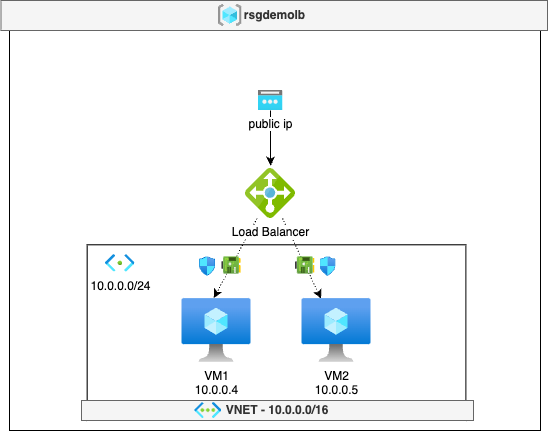

The diagram above was exported from draw.io. Its source (the exported page's mxGraphModel, read from the mxfile embedded in the PNG):
<mxGraphModel dx="8763" dy="4400" grid="1" gridSize="10" guides="1" tooltips="1" connect="1" arrows="1" fold="1" page="1" pageScale="1" pageWidth="850" pageHeight="1100" math="0" shadow="0">
  <root>
    <mxCell id="0" />
    <mxCell id="1" parent="0" />
    <mxCell id="2" value="" style="rounded=0;whiteSpace=wrap;html=1;" vertex="1" parent="1">
      <mxGeometry x="-1481" y="-1760" width="531" height="430" as="geometry" />
    </mxCell>
    <mxCell id="3" value="" style="rounded=0;whiteSpace=wrap;html=1;" vertex="1" parent="1">
      <mxGeometry x="-1403.37" y="-1515.68" width="378.75" height="175.68" as="geometry" />
    </mxCell>
    <mxCell id="4" style="rounded=0;orthogonalLoop=1;jettySize=auto;html=1;dashed=1;dashPattern=1 2;" edge="1" source="14" target="6" parent="1">
      <mxGeometry relative="1" as="geometry" />
    </mxCell>
    <mxCell id="5" value="VM1&lt;div&gt;10.0.0.4&lt;/div&gt;" style="image;aspect=fixed;html=1;points=[];align=center;fontSize=12;image=img/lib/azure2/compute/Virtual_Machine.svg;" vertex="1" parent="1">
      <mxGeometry x="-1308.5" y="-1462" width="69" height="64" as="geometry" />
    </mxCell>
    <mxCell id="6" value="VM2&lt;div&gt;10.0.0.5&lt;/div&gt;" style="image;aspect=fixed;html=1;points=[];align=center;fontSize=12;image=img/lib/azure2/compute/Virtual_Machine.svg;" vertex="1" parent="1">
      <mxGeometry x="-1188.5" y="-1462" width="69" height="64" as="geometry" />
    </mxCell>
    <mxCell id="7" style="rounded=0;orthogonalLoop=1;jettySize=auto;html=1;entryX=0.461;entryY=-0.008;entryDx=0;entryDy=0;entryPerimeter=0;dashed=1;curved=0;dashPattern=1 2;" edge="1" source="14" target="5" parent="1">
      <mxGeometry relative="1" as="geometry" />
    </mxCell>
    <mxCell id="8" value="" style="image;aspect=fixed;html=1;points=[];align=center;fontSize=12;image=img/lib/azure2/networking/Network_Interfaces.svg;" vertex="1" parent="1">
      <mxGeometry x="-1268.75" y="-1503.6100000000001" width="19.5" height="17.21" as="geometry" />
    </mxCell>
    <mxCell id="9" value="&lt;b&gt;rsgdemolb&lt;/b&gt;" style="text;html=1;align=center;verticalAlign=middle;whiteSpace=wrap;rounded=0;fillColor=#f5f5f5;fontColor=#333333;strokeColor=#666666;" vertex="1" parent="1">
      <mxGeometry x="-1489.5" y="-1760" width="546.5" height="30" as="geometry" />
    </mxCell>
    <mxCell id="10" value="" style="image;aspect=fixed;html=1;points=[];align=center;fontSize=12;image=img/lib/azure2/general/Resource_Groups.svg;" vertex="1" parent="1">
      <mxGeometry x="-1272" y="-1756.06" width="23.5" height="22.12" as="geometry" />
    </mxCell>
    <mxCell id="11" style="edgeStyle=orthogonalEdgeStyle;rounded=0;orthogonalLoop=1;jettySize=auto;html=1;entryX=0.502;entryY=-0.056;entryDx=0;entryDy=0;entryPerimeter=0;" edge="1" source="12" target="14" parent="1">
      <mxGeometry relative="1" as="geometry" />
    </mxCell>
    <mxCell id="12" value="public ip" style="image;aspect=fixed;html=1;points=[];align=center;fontSize=12;image=img/lib/azure2/networking/Public_IP_Addresses.svg;" vertex="1" parent="1">
      <mxGeometry x="-1232.5" y="-1670" width="25" height="20" as="geometry" />
    </mxCell>
    <mxCell id="13" value="" style="image;aspect=fixed;html=1;points=[];align=center;fontSize=12;image=img/lib/azure2/networking/Network_Interfaces.svg;" vertex="1" parent="1">
      <mxGeometry x="-1195" y="-1503.6100000000001" width="19.5" height="17.21" as="geometry" />
    </mxCell>
    <mxCell id="14" value="Load Balancer" style="image;sketch=0;aspect=fixed;html=1;points=[];align=center;fontSize=12;image=img/lib/mscae/Load_Balancer_feature.svg;" vertex="1" parent="1">
      <mxGeometry x="-1245" y="-1592" width="50" height="50" as="geometry" />
    </mxCell>
    <mxCell id="15" value="" style="image;aspect=fixed;html=1;points=[];align=center;fontSize=12;image=img/lib/azure2/networking/Network_Security_Groups.svg;" vertex="1" parent="1">
      <mxGeometry x="-1291" y="-1503.6100000000001" width="16" height="19.43" as="geometry" />
    </mxCell>
    <mxCell id="16" value="" style="image;aspect=fixed;html=1;points=[];align=center;fontSize=12;image=img/lib/azure2/networking/Network_Security_Groups.svg;" vertex="1" parent="1">
      <mxGeometry x="-1170.5" y="-1503.6100000000001" width="16" height="19.43" as="geometry" />
    </mxCell>
    <mxCell id="17" value="&lt;b&gt;VNET -&amp;nbsp;10.0.0.0/16&lt;/b&gt;" style="text;html=1;align=center;verticalAlign=middle;whiteSpace=wrap;rounded=0;fillColor=#f5f5f5;fontColor=#333333;strokeColor=#666666;" vertex="1" parent="1">
      <mxGeometry x="-1409" y="-1360" width="392" height="20" as="geometry" />
    </mxCell>
    <mxCell id="18" value="" style="image;aspect=fixed;html=1;points=[];align=center;fontSize=12;image=img/lib/azure2/networking/Virtual_Networks.svg;" vertex="1" parent="1">
      <mxGeometry x="-1295.75" y="-1358" width="27" height="16.1" as="geometry" />
    </mxCell>
    <mxCell id="19" value="10.0.0.0/24" style="image;aspect=fixed;html=1;points=[];align=center;fontSize=12;image=img/lib/azure2/networking/Subnet.svg;" vertex="1" parent="1">
      <mxGeometry x="-1385" y="-1506.0000000000002" width="29.5" height="17.67" as="geometry" />
    </mxCell>
  </root>
</mxGraphModel>